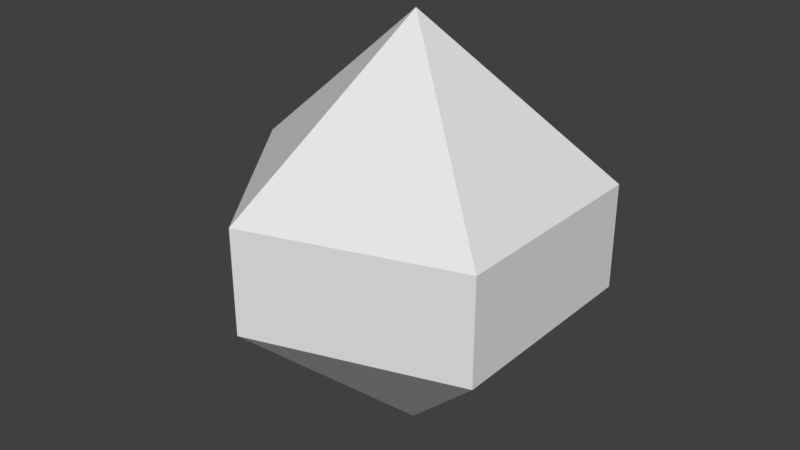 # Source: PointsPowerup.blend  (saved by Blender 2.77.0; exported with 4.5.12 LTS)
import bpy
from mathutils import Matrix  # noqa: F401  (used for matrix-valued properties, if any)

bpy.ops.wm.read_factory_settings(use_empty=True)
scene = bpy.context.scene
scene.name = 'Scene'

# ---- collections
col_collection_1 = bpy.data.collections.new('Collection 1'); scene.collection.children.link(col_collection_1)

# ---- world
world_world = bpy.data.worlds.new('World'); scene.world = world_world
world_world.color = (0.05088, 0.05088, 0.05088)
world_world.use_sun_shadow = False
world_world.sun_shadow_jitter_overblur = 0.0
world_world.cycles.sampling_method = 'MANUAL'

# ---- meshes
me_sphere = bpy.data.meshes.new('Sphere')
me_sphere.from_pydata([(-0.866, 0.0, 0.25), (-0.866, 0.0, -0.25), (8.742e-08, 0.0, -1.0), (-0.2676, 0.8236, 0.25), (-0.2676, 0.8236, -0.25), (0.7006, 0.509, 0.25), (0.7006, 0.509, -0.25), (0.7006, -0.509, 0.25), (0.7006, -0.509, -0.25), (6.041e-08, -8.314e-08, 1.0), (-0.2676, -0.8236, 0.25), (-0.2676, -0.8236, -0.25)], [], [(2, 1, 4), (1, 0, 3, 4), (0, 9, 3), (2, 4, 6), (4, 3, 5, 6), (3, 9, 5), (2, 6, 8), (6, 5, 7, 8), (5, 9, 7), (2, 8, 11), (8, 7, 10, 11), (7, 9, 10), (2, 11, 1), (11, 10, 0, 1), (10, 9, 0)])
me_sphere.use_remesh_preserve_volume = False
me_sphere.use_remesh_preserve_attributes = False
me_sphere.use_mirror_vertex_groups = False
me_sphere.update()

# ---- objects
ob_sphere = bpy.data.objects.new('Sphere', me_sphere)

# ---- transforms, parenting, visibility, modifiers, constraints
ob_sphere.location = (0.0, 0.0, 0.0)
ob_sphere.lineart.crease_threshold = 0.0

# ---- collection membership
col_collection_1.objects.link(ob_sphere)

# ---- scene / render settings (as saved in the file)
scene.frame_start = 1; scene.frame_end = 250; scene.frame_set(1)
scene.render.engine = 'BLENDER_EEVEE_NEXT'
scene.render.resolution_percentage = 50
scene.render.dither_intensity = 0.0
scene.cycles.use_denoising = False
scene.cycles.samples = 128
scene.cycles.sampling_pattern = 'TABULATED_SOBOL'
scene.cycles.light_sampling_threshold = 0.0
scene.cycles.use_adaptive_sampling = False
scene.cycles.use_light_tree = False
scene.cycles.blur_glossy = 0.0
scene.cycles.sample_clamp_indirect = 0.0
scene.view_settings.view_transform = 'Standard'
bpy.context.view_layer.update()

# ---- added for rendering (the .blend has no active camera and no usable light): camera, sun
cam_auto = bpy.data.cameras.new('AutoCamera')
cam_auto.lens = 50.0
cam_auto.sensor_width = 36.0
cam_auto.clip_end = 1000.0
ob_auto_camera = bpy.data.objects.new('AutoCamera', cam_auto)
scene.collection.objects.link(ob_auto_camera)
ob_auto_camera.location = (2.71875, -3.36174, 2.24116)
ob_auto_camera.rotation_euler = (1.09748, -7.21219e-08, 0.694738)
scene.camera = ob_auto_camera
light_auto_sun = bpy.data.lights.new('AutoSun', 'SUN')
light_auto_sun.energy = 3.0
light_auto_sun.angle = 0.0523599
ob_auto_sun = bpy.data.objects.new('AutoSun', light_auto_sun)
scene.collection.objects.link(ob_auto_sun)
ob_auto_sun.rotation_euler = (0.872665, 0.174533, 0.523599)
bpy.context.view_layer.update()
